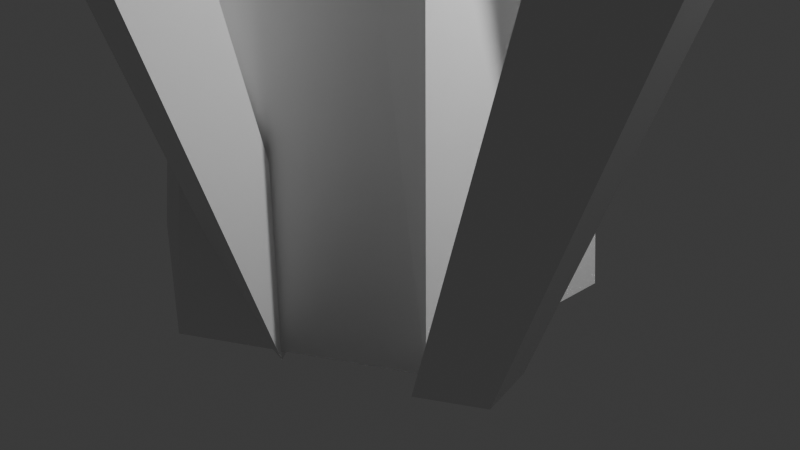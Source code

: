 # Source: Gem_Ore.blend  (saved by Blender 4.0.36; exported with 4.5.12 LTS)
import bpy
from mathutils import Matrix  # noqa: F401  (used for matrix-valued properties, if any)

bpy.ops.wm.read_factory_settings(use_empty=True)
scene = bpy.context.scene
scene.name = 'Scene'

# ---- collections
col_collection = bpy.data.collections.new('Collection'); scene.collection.children.link(col_collection)
col_collection_2 = bpy.data.collections.new('Collection 2'); scene.collection.children.link(col_collection_2)

# ---- materials (node trees are filled in below, after node groups)
mat_material = bpy.data.materials.new('Material')
mat_material.alpha_threshold = 0.0
mat_material.use_transparent_shadow = False
mat_material.roughness = 0.5
mat_material.line_color = (0.0, 0.0, 0.0, 1.0)
mat_material_001 = bpy.data.materials.new('Material.001')
mat_material_001.alpha_threshold = 0.0
mat_material_001.use_transparent_shadow = False
mat_material_001.roughness = 0.5
mat_material_001.line_color = (0.0, 0.0, 0.0, 1.0)
mat_material_002 = bpy.data.materials.new('Material.002')
mat_material_002.alpha_threshold = 0.0
mat_material_002.use_transparent_shadow = False
mat_material_002.roughness = 0.5
mat_material_002.line_color = (0.0, 0.0, 0.0, 1.0)
mat_material_003 = bpy.data.materials.new('Material.003')
mat_material_003.alpha_threshold = 0.0
mat_material_003.use_transparent_shadow = False
mat_material_003.roughness = 0.5
mat_material_003.line_color = (0.0, 0.0, 0.0, 1.0)
mat_material_004 = bpy.data.materials.new('Material.004')
mat_material_004.alpha_threshold = 0.0
mat_material_004.use_transparent_shadow = False
mat_material_004.roughness = 0.5
mat_material_004.line_color = (0.0, 0.0, 0.0, 1.0)
mat_material_005 = bpy.data.materials.new('Material.005')
mat_material_005.alpha_threshold = 0.0
mat_material_005.use_transparent_shadow = False
mat_material_005.roughness = 0.5
mat_material_005.line_color = (0.0, 0.0, 0.0, 1.0)

# ---- material node trees
mat_material.use_nodes = True; mat_material.node_tree.nodes.clear()
_N = mat_material.node_tree.nodes; _L = mat_material.node_tree.links
n0 = _N.new('ShaderNodeOutputMaterial'); n0.name = 'Material Output'; n0.location = (300, 300)
n1 = _N.new('ShaderNodeBsdfPrincipled'); n1.name = 'Principled BSDF'; n1.location = (10, 300)
n1.inputs[3].default_value = 1.45
_L.new(n1.outputs[0], n0.inputs[0])
n0.is_active_output = True
mat_material_001.use_nodes = True; mat_material_001.node_tree.nodes.clear()
_N = mat_material_001.node_tree.nodes; _L = mat_material_001.node_tree.links
n0 = _N.new('ShaderNodeOutputMaterial'); n0.name = 'Material Output'; n0.location = (300, 300)
n1 = _N.new('ShaderNodeBsdfPrincipled'); n1.name = 'Principled BSDF'; n1.location = (10, 300)
n1.inputs[3].default_value = 1.45
_L.new(n1.outputs[0], n0.inputs[0])
n0.is_active_output = True
mat_material_002.use_nodes = True; mat_material_002.node_tree.nodes.clear()
_N = mat_material_002.node_tree.nodes; _L = mat_material_002.node_tree.links
n0 = _N.new('ShaderNodeOutputMaterial'); n0.name = 'Material Output'; n0.location = (300, 300)
n1 = _N.new('ShaderNodeBsdfPrincipled'); n1.name = 'Principled BSDF'; n1.location = (10, 300)
n1.inputs[3].default_value = 1.45
_L.new(n1.outputs[0], n0.inputs[0])
n0.is_active_output = True
mat_material_003.use_nodes = True; mat_material_003.node_tree.nodes.clear()
_N = mat_material_003.node_tree.nodes; _L = mat_material_003.node_tree.links
n0 = _N.new('ShaderNodeOutputMaterial'); n0.name = 'Material Output'; n0.location = (300, 300)
n1 = _N.new('ShaderNodeBsdfPrincipled'); n1.name = 'Principled BSDF'; n1.location = (10, 300)
n1.inputs[3].default_value = 1.45
_L.new(n1.outputs[0], n0.inputs[0])
n0.is_active_output = True
mat_material_004.use_nodes = True; mat_material_004.node_tree.nodes.clear()
_N = mat_material_004.node_tree.nodes; _L = mat_material_004.node_tree.links
n0 = _N.new('ShaderNodeOutputMaterial'); n0.name = 'Material Output'; n0.location = (300, 300)
n1 = _N.new('ShaderNodeBsdfPrincipled'); n1.name = 'Principled BSDF'; n1.location = (10, 300)
n1.inputs[3].default_value = 1.45
_L.new(n1.outputs[0], n0.inputs[0])
n0.is_active_output = True
mat_material_005.use_nodes = True; mat_material_005.node_tree.nodes.clear()
_N = mat_material_005.node_tree.nodes; _L = mat_material_005.node_tree.links
n0 = _N.new('ShaderNodeOutputMaterial'); n0.name = 'Material Output'; n0.location = (300, 300)
n1 = _N.new('ShaderNodeBsdfPrincipled'); n1.name = 'Principled BSDF'; n1.location = (10, 300)
n1.inputs[3].default_value = 1.45
_L.new(n1.outputs[0], n0.inputs[0])
n0.is_active_output = True

# ---- world
world_world = bpy.data.worlds.new('World'); scene.world = world_world
world_world.use_nodes = True; world_world.node_tree.nodes.clear()
_N = world_world.node_tree.nodes; _L = world_world.node_tree.links
n0 = _N.new('ShaderNodeOutputWorld'); n0.name = 'World Output'; n0.location = (300, 300)
n1 = _N.new('ShaderNodeBackground'); n1.name = 'Background'; n1.location = (10, 300)
n1.inputs[0].default_value = (0.05088, 0.05088, 0.05088, 1.0)
_L.new(n1.outputs[0], n0.inputs[0])
n0.is_active_output = True
world_world.color = (0.05088, 0.05088, 0.05088)
world_world.use_sun_shadow = False
world_world.sun_shadow_jitter_overblur = 0.0

# ---- cameras
cam_camera = bpy.data.cameras.new('Camera')
cam_camera.clip_end = 100.0
cam_camera.ortho_scale = 7.314

# ---- lights
light_light = bpy.data.lights.new('Light', 'POINT')
light_light.transmission_factor = 0.0
light_light.use_soft_falloff = False
light_light.energy = 1000.0
light_light.shadow_soft_size = 0.1
light_light.shadow_maximum_resolution = 0.006
light_light.use_absolute_resolution = True

# ---- meshes
me_cube = bpy.data.meshes.new('Cube')
me_cube.from_pydata([(0.6926, 0.7649, 8.7), (0.4218, 0.4697, -1.0), (1.398, -1.401, 8.7), (0.8524, -0.8516, -1.0), (-1.397, 1.394, 8.7), (-0.8531, 0.8539, -1.0), (-0.7029, -0.7282, 8.7), (-0.4298, -0.4414, -1.0), (-0.01272, 0.01054, 11.1)], [], [(0, 4, 8), (3, 2, 6, 7), (7, 6, 4, 5), (5, 1, 3, 7), (1, 0, 2, 3), (5, 4, 0, 1), (2, 8, 6), (8, 2, 0), (6, 8, 4)])
_uv = me_cube.uv_layers.new(name='UVMap')
_uv.uv.foreach_set('vector', [0.625, 0.5, 0.875, 0.5, 0.7512, 0.6238, 0.375, 0.75, 0.625, 0.75, 0.625, 1.0, 0.375, 1.0, 0.375, 0.0, 0.625, 0.0, 0.625, 0.25, 0.375, 0.25, 0.125, 0.5, 0.375, 0.5, 0.375, 0.75, 0.125, 0.75, 0.375, 0.5, 0.625, 0.5, 0.625, 0.75, 0.375, 0.75, 0.375, 0.25, 0.625, 0.25, 0.625, 0.5, 0.375, 0.5, 0.625, 0.75, 0.7512, 0.6238, 0.875, 0.75, 0.7512, 0.6238, 0.625, 0.75, 0.625, 0.5, 0.875, 0.75, 0.7512, 0.6238, 0.875, 0.5])
me_cube.materials.append(mat_material)
me_cube.use_mirror_vertex_groups = False
me_cube.update()
me_cube_001 = bpy.data.meshes.new('Cube.001')
me_cube_001.from_pydata([(0.6926, 0.7649, 8.7), (0.4218, 0.4697, -1.0), (1.398, -1.401, 8.7), (0.8524, -0.8516, -1.0), (-1.397, 1.394, 8.7), (-0.8531, 0.8539, -1.0), (-0.7029, -0.7282, 8.7), (-0.4298, -0.4414, -1.0), (-0.01272, 0.01054, 11.1)], [], [(0, 4, 8), (3, 2, 6, 7), (7, 6, 4, 5), (5, 1, 3, 7), (1, 0, 2, 3), (5, 4, 0, 1), (2, 8, 6), (8, 2, 0), (6, 8, 4)])
_uv = me_cube_001.uv_layers.new(name='UVMap')
_uv.uv.foreach_set('vector', [0.625, 0.5, 0.875, 0.5, 0.7512, 0.6238, 0.375, 0.75, 0.625, 0.75, 0.625, 1.0, 0.375, 1.0, 0.375, 0.0, 0.625, 0.0, 0.625, 0.25, 0.375, 0.25, 0.125, 0.5, 0.375, 0.5, 0.375, 0.75, 0.125, 0.75, 0.375, 0.5, 0.625, 0.5, 0.625, 0.75, 0.375, 0.75, 0.375, 0.25, 0.625, 0.25, 0.625, 0.5, 0.375, 0.5, 0.625, 0.75, 0.7512, 0.6238, 0.875, 0.75, 0.7512, 0.6238, 0.625, 0.75, 0.625, 0.5, 0.875, 0.75, 0.7512, 0.6238, 0.875, 0.5])
me_cube_001.materials.append(mat_material_001)
me_cube_001.use_mirror_vertex_groups = False
me_cube_001.update()
me_cube_002 = bpy.data.meshes.new('Cube.002')
me_cube_002.from_pydata([(0.6926, 0.7649, 8.7), (0.4218, 0.4697, -1.0), (1.398, -1.401, 8.7), (0.8524, -0.8516, -1.0), (-1.397, 1.394, 8.7), (-0.8531, 0.8539, -1.0), (-0.7029, -0.7282, 8.7), (-0.4298, -0.4414, -1.0), (-0.01272, 0.01054, 11.1)], [], [(0, 4, 8), (3, 2, 6, 7), (7, 6, 4, 5), (5, 1, 3, 7), (1, 0, 2, 3), (5, 4, 0, 1), (2, 8, 6), (8, 2, 0), (6, 8, 4)])
_uv = me_cube_002.uv_layers.new(name='UVMap')
_uv.uv.foreach_set('vector', [0.625, 0.5, 0.875, 0.5, 0.7512, 0.6238, 0.375, 0.75, 0.625, 0.75, 0.625, 1.0, 0.375, 1.0, 0.375, 0.0, 0.625, 0.0, 0.625, 0.25, 0.375, 0.25, 0.125, 0.5, 0.375, 0.5, 0.375, 0.75, 0.125, 0.75, 0.375, 0.5, 0.625, 0.5, 0.625, 0.75, 0.375, 0.75, 0.375, 0.25, 0.625, 0.25, 0.625, 0.5, 0.375, 0.5, 0.625, 0.75, 0.7512, 0.6238, 0.875, 0.75, 0.7512, 0.6238, 0.625, 0.75, 0.625, 0.5, 0.875, 0.75, 0.7512, 0.6238, 0.875, 0.5])
me_cube_002.materials.append(mat_material_002)
me_cube_002.use_mirror_vertex_groups = False
me_cube_002.update()
me_cube_003 = bpy.data.meshes.new('Cube.003')
me_cube_003.from_pydata([(0.6926, 0.7649, 8.7), (0.4218, 0.4697, -1.0), (1.398, -1.401, 8.7), (0.8524, -0.8516, -1.0), (-1.397, 1.394, 8.7), (-0.8531, 0.8539, -1.0), (-0.7029, -0.7282, 8.7), (-0.4298, -0.4414, -1.0), (-0.01272, 0.01054, 11.1)], [], [(0, 4, 8), (3, 2, 6, 7), (7, 6, 4, 5), (5, 1, 3, 7), (1, 0, 2, 3), (5, 4, 0, 1), (2, 8, 6), (8, 2, 0), (6, 8, 4)])
_uv = me_cube_003.uv_layers.new(name='UVMap')
_uv.uv.foreach_set('vector', [0.625, 0.5, 0.875, 0.5, 0.7512, 0.6238, 0.375, 0.75, 0.625, 0.75, 0.625, 1.0, 0.375, 1.0, 0.375, 0.0, 0.625, 0.0, 0.625, 0.25, 0.375, 0.25, 0.125, 0.5, 0.375, 0.5, 0.375, 0.75, 0.125, 0.75, 0.375, 0.5, 0.625, 0.5, 0.625, 0.75, 0.375, 0.75, 0.375, 0.25, 0.625, 0.25, 0.625, 0.5, 0.375, 0.5, 0.625, 0.75, 0.7512, 0.6238, 0.875, 0.75, 0.7512, 0.6238, 0.625, 0.75, 0.625, 0.5, 0.875, 0.75, 0.7512, 0.6238, 0.875, 0.5])
me_cube_003.materials.append(mat_material_003)
me_cube_003.use_mirror_vertex_groups = False
me_cube_003.update()
me_cube_004 = bpy.data.meshes.new('Cube.004')
me_cube_004.from_pydata([(0.6926, 0.7649, 8.7), (0.4218, 0.4697, -1.0), (1.398, -1.401, 8.7), (0.8524, -0.8516, -1.0), (-1.397, 1.394, 8.7), (-0.8531, 0.8539, -1.0), (-0.7029, -0.7282, 8.7), (-0.4298, -0.4414, -1.0), (-0.01272, 0.01054, 11.1)], [], [(0, 4, 8), (3, 2, 6, 7), (7, 6, 4, 5), (5, 1, 3, 7), (1, 0, 2, 3), (5, 4, 0, 1), (2, 8, 6), (8, 2, 0), (6, 8, 4)])
_uv = me_cube_004.uv_layers.new(name='UVMap')
_uv.uv.foreach_set('vector', [0.625, 0.5, 0.875, 0.5, 0.7512, 0.6238, 0.375, 0.75, 0.625, 0.75, 0.625, 1.0, 0.375, 1.0, 0.375, 0.0, 0.625, 0.0, 0.625, 0.25, 0.375, 0.25, 0.125, 0.5, 0.375, 0.5, 0.375, 0.75, 0.125, 0.75, 0.375, 0.5, 0.625, 0.5, 0.625, 0.75, 0.375, 0.75, 0.375, 0.25, 0.625, 0.25, 0.625, 0.5, 0.375, 0.5, 0.625, 0.75, 0.7512, 0.6238, 0.875, 0.75, 0.7512, 0.6238, 0.625, 0.75, 0.625, 0.5, 0.875, 0.75, 0.7512, 0.6238, 0.875, 0.5])
me_cube_004.materials.append(mat_material_004)
me_cube_004.use_mirror_vertex_groups = False
me_cube_004.update()
me_cube_005 = bpy.data.meshes.new('Cube.005')
me_cube_005.from_pydata([(0.6926, 0.7649, 8.7), (0.4218, 0.4697, -1.0), (1.398, -1.401, 8.7), (0.8524, -0.8516, -1.0), (-1.397, 1.394, 8.7), (-0.8531, 0.8539, -1.0), (-0.7029, -0.7282, 8.7), (-0.4298, -0.4414, -1.0), (-0.01272, 0.01054, 11.1)], [], [(0, 4, 8), (3, 2, 6, 7), (7, 6, 4, 5), (5, 1, 3, 7), (1, 0, 2, 3), (5, 4, 0, 1), (2, 8, 6), (8, 2, 0), (6, 8, 4)])
_uv = me_cube_005.uv_layers.new(name='UVMap')
_uv.uv.foreach_set('vector', [0.625, 0.5, 0.875, 0.5, 0.7512, 0.6238, 0.375, 0.75, 0.625, 0.75, 0.625, 1.0, 0.375, 1.0, 0.375, 0.0, 0.625, 0.0, 0.625, 0.25, 0.375, 0.25, 0.125, 0.5, 0.375, 0.5, 0.375, 0.75, 0.125, 0.75, 0.375, 0.5, 0.625, 0.5, 0.625, 0.75, 0.375, 0.75, 0.375, 0.25, 0.625, 0.25, 0.625, 0.5, 0.375, 0.5, 0.625, 0.75, 0.7512, 0.6238, 0.875, 0.75, 0.7512, 0.6238, 0.625, 0.75, 0.625, 0.5, 0.875, 0.75, 0.7512, 0.6238, 0.875, 0.5])
me_cube_005.materials.append(mat_material_005)
me_cube_005.use_mirror_vertex_groups = False
me_cube_005.update()
me_cylinder_002 = bpy.data.meshes.new('Cylinder.002')
me_cylinder_002.from_pydata([(0.0, 1.0, -1.0), (0.176, 0.54, 4.682), (0.866, 0.5, -1.0), (0.537, 0.27, 4.682), (0.866, -0.5, -1.0), (0.537, -0.27, 4.682), (0.0, -1.0, -1.0), (0.176, -0.54, 4.682), (-0.866, -0.5, -1.0), (-0.185, -0.27, 4.682), (-0.866, 0.5, -1.0), (-0.185, 0.27, 4.682)], [], [(0, 1, 3, 2), (2, 3, 5, 4), (4, 5, 7, 6), (6, 7, 9, 8), (3, 1, 11, 9, 7, 5), (8, 9, 11, 10), (10, 11, 1, 0), (0, 2, 4, 6, 8, 10)])
_uv = me_cylinder_002.uv_layers.new(name='UVMap')
_uv.uv.foreach_set('vector', [1.0, 0.5, 1.0, 1.0, 0.8333, 1.0, 0.8333, 0.5, 0.8333, 0.5, 0.8333, 1.0, 0.6667, 1.0, 0.6667, 0.5, 0.6667, 0.5, 0.6667, 1.0, 0.5, 1.0, 0.5, 0.5, 0.5, 0.5, 0.5, 1.0, 0.3333, 1.0, 0.3333, 0.5, 0.4578, 0.37, 0.25, 0.49, 0.04215, 0.37, 0.04215, 0.13, 0.25, 0.01, 0.4578, 0.13, 0.3333, 0.5, 0.3333, 1.0, 0.1667, 1.0, 0.1667, 0.5, 0.1667, 0.5, 0.1667, 1.0, -8.941e-08, 1.0, -8.941e-08, 0.5, 0.75, 0.49, 0.9578, 0.37, 0.9578, 0.13, 0.75, 0.01, 0.5422, 0.13, 0.5422, 0.37])
me_cylinder_002.update()
me_cube_006 = bpy.data.meshes.new('Cube.006')
me_cube_006.from_pydata([(-1.0, -1.0, -1.0), (-1.0, -1.0, 1.0), (-1.0, 1.0, -1.0), (-1.0, 1.0, 1.0), (1.0, -1.0, -1.0), (1.0, -1.0, 1.0), (1.0, 1.0, -1.0), (1.0, 1.0, 1.0)], [], [(0, 1, 3, 2), (2, 3, 7, 6), (6, 7, 5, 4), (4, 5, 1, 0), (2, 6, 4, 0), (7, 3, 1, 5)])
_uv = me_cube_006.uv_layers.new(name='UVMap')
_uv.uv.foreach_set('vector', [0.375, 0.0, 0.625, 0.0, 0.625, 0.25, 0.375, 0.25, 0.375, 0.25, 0.625, 0.25, 0.625, 0.5, 0.375, 0.5, 0.375, 0.5, 0.625, 0.5, 0.625, 0.75, 0.375, 0.75, 0.375, 0.75, 0.625, 0.75, 0.625, 1.0, 0.375, 1.0, 0.125, 0.5, 0.375, 0.5, 0.375, 0.75, 0.125, 0.75, 0.625, 0.5, 0.875, 0.5, 0.875, 0.75, 0.625, 0.75])
me_cube_006.update()
me_cube_007 = bpy.data.meshes.new('Cube.007')
me_cube_007.from_pydata([(-1.0, -1.0, -1.0), (-1.0, -1.0, 1.0), (-1.0, 1.0, -1.0), (-1.0, 1.0, 1.0), (1.0, -1.0, -1.0), (1.0, -1.0, 1.0), (1.0, 1.0, -1.0), (1.0, 1.0, 1.0)], [], [(0, 1, 3, 2), (2, 3, 7, 6), (6, 7, 5, 4), (4, 5, 1, 0), (2, 6, 4, 0), (7, 3, 1, 5)])
_uv = me_cube_007.uv_layers.new(name='UVMap')
_uv.uv.foreach_set('vector', [0.375, 0.0, 0.625, 0.0, 0.625, 0.25, 0.375, 0.25, 0.375, 0.25, 0.625, 0.25, 0.625, 0.5, 0.375, 0.5, 0.375, 0.5, 0.625, 0.5, 0.625, 0.75, 0.375, 0.75, 0.375, 0.75, 0.625, 0.75, 0.625, 1.0, 0.375, 1.0, 0.125, 0.5, 0.375, 0.5, 0.375, 0.75, 0.125, 0.75, 0.625, 0.5, 0.875, 0.5, 0.875, 0.75, 0.625, 0.75])
me_cube_007.update()
me_cube_008 = bpy.data.meshes.new('Cube.008')
me_cube_008.from_pydata([(-1.0, -1.0, -1.0), (-1.0, -1.0, 1.0), (-1.0, 1.0, -1.0), (-1.0, 1.0, 1.0), (1.0, -1.0, -1.0), (1.0, -1.0, 1.0), (1.0, 1.0, -1.0), (1.0, 1.0, 1.0)], [], [(0, 1, 3, 2), (2, 3, 7, 6), (6, 7, 5, 4), (4, 5, 1, 0), (2, 6, 4, 0), (7, 3, 1, 5)])
_uv = me_cube_008.uv_layers.new(name='UVMap')
_uv.uv.foreach_set('vector', [0.375, 0.0, 0.625, 0.0, 0.625, 0.25, 0.375, 0.25, 0.375, 0.25, 0.625, 0.25, 0.625, 0.5, 0.375, 0.5, 0.375, 0.5, 0.625, 0.5, 0.625, 0.75, 0.375, 0.75, 0.375, 0.75, 0.625, 0.75, 0.625, 1.0, 0.375, 1.0, 0.125, 0.5, 0.375, 0.5, 0.375, 0.75, 0.125, 0.75, 0.625, 0.5, 0.875, 0.5, 0.875, 0.75, 0.625, 0.75])
me_cube_008.update()

# ---- objects
ob_cube = bpy.data.objects.new('Cube', me_cube)
ob_light = bpy.data.objects.new('Light', light_light)
ob_camera = bpy.data.objects.new('Camera', cam_camera)
ob_cube_001 = bpy.data.objects.new('Cube.001', me_cube_001)
ob_cube_002 = bpy.data.objects.new('Cube.002', me_cube_002)
ob_cube_003 = bpy.data.objects.new('Cube.003', me_cube_003)
ob_cube_004 = bpy.data.objects.new('Cube.004', me_cube_004)
ob_cube_005 = bpy.data.objects.new('Cube.005', me_cube_005)
ob_cylinder = bpy.data.objects.new('Cylinder', me_cylinder_002)
ob_cube_006 = bpy.data.objects.new('Cube.006', me_cube_006)
ob_cube_007 = bpy.data.objects.new('Cube.007', me_cube_007)
ob_cube_008 = bpy.data.objects.new('Cube.008', me_cube_008)

# ---- transforms, parenting, visibility, modifiers, constraints
ob_cube.location = (1.081, 0.8733, 0.0)
ob_cube.rotation_euler = (-0.03061, 0.1777, 0.1093)
ob_cube.scale = (0.67, 0.67, 0.67)
ob_cube.lock_rotations_4d = False
ob_cube.empty_display_type = 'ARROWS'
ob_cube.lineart.crease_threshold = 0.0
ob_light.location = (4.076, 1.005, 5.904)
ob_light.rotation_euler = (0.6503, 0.05522, 1.866)
ob_light.lock_rotations_4d = False
ob_light.empty_display_type = 'ARROWS'
ob_light.color = (0.0, 0.0, 0.0, 0.0)
ob_light.lineart.crease_threshold = 0.0
ob_camera.location = (7.359, -6.926, 4.958)
ob_camera.rotation_euler = (1.109, 0.0, 0.8149)
ob_camera.lock_rotations_4d = False
ob_camera.empty_display_type = 'ARROWS'
ob_camera.color = (0.0, 0.0, 0.0, 0.0)
ob_camera.display_type = 'WIRE'
ob_camera.lineart.crease_threshold = 0.0
ob_cube_001.location = (-2.607, 0.0, 0.0)
ob_cube_001.rotation_euler = (0.008605, -0.2946, -0.8633)
ob_cube_001.scale = (0.4311, 0.4311, 0.4311)
ob_cube_001.lock_rotations_4d = False
ob_cube_001.empty_display_type = 'ARROWS'
ob_cube_001.lineart.crease_threshold = 0.0
ob_cube_002.location = (2.179, -1.059, 0.0)
ob_cube_002.rotation_euler = (-0.2842, 0.06099, -1.019)
ob_cube_002.scale = (0.4895, 0.4895, 0.4895)
ob_cube_002.lock_rotations_4d = False
ob_cube_002.empty_display_type = 'ARROWS'
ob_cube_002.lineart.crease_threshold = 0.0
ob_cube_003.location = (0.0, 1.871, 0.0)
ob_cube_003.rotation_euler = (-0.3301, 0.1994, 0.6756)
ob_cube_003.scale = (0.4457, 0.4457, 0.4457)
ob_cube_003.lock_rotations_4d = False
ob_cube_003.empty_display_type = 'ARROWS'
ob_cube_003.lineart.crease_threshold = 0.0
ob_cube_004.location = (0.0, -1.7, 0.0)
ob_cube_004.rotation_euler = (0.357, 0.04015, 0.1267)
ob_cube_004.scale = (0.5086, 0.5086, 0.5086)
ob_cube_004.lock_rotations_4d = False
ob_cube_004.empty_display_type = 'ARROWS'
ob_cube_004.lineart.crease_threshold = 0.0
ob_cube_005.location = (-1.73, -1.04, 0.0)
ob_cube_005.rotation_euler = (-0.00383, -0.2072, 0.09241)
ob_cube_005.scale = (0.5633, 0.5633, 0.5633)
ob_cube_005.lock_rotations_4d = False
ob_cube_005.empty_display_type = 'ARROWS'
ob_cube_005.lineart.crease_threshold = 0.0
ob_cylinder.location = (-0.4551, 0.0, 1.833)
ob_cylinder.scale = (2.383, 2.383, 2.383)
_m = ob_cylinder.modifiers.new('Boolean', 'BOOLEAN')
_m.collection = col_collection_2
_m.operand_type = 'COLLECTION'
_m.solver = 'FAST'
ob_cube_006.location = (0.0, 0.0, 13.09)
ob_cube_006.rotation_euler = (-0.4472, -0.7595, 0.3743)
ob_cube_006.scale = (3.224, 2.696, 1.0)
ob_cube_007.location = (0.0, 0.0, 13.09)
ob_cube_007.rotation_euler = (0.06093, -0.5894, 1.908)
ob_cube_007.scale = (3.224, 2.696, 1.0)
ob_cube_008.location = (0.0, 0.9701, 12.46)
ob_cube_008.rotation_euler = (-0.08442, -1.062, 4.838)
ob_cube_008.scale = (3.224, 2.696, 1.0)

# ---- collection membership
col_collection.objects.link(ob_cube)
col_collection.objects.link(ob_light)
col_collection.objects.link(ob_camera)
col_collection.objects.link(ob_cube_001)
col_collection.objects.link(ob_cube_002)
col_collection.objects.link(ob_cube_003)
col_collection.objects.link(ob_cube_004)
col_collection.objects.link(ob_cube_005)
col_collection.objects.link(ob_cylinder)
col_collection_2.objects.link(ob_cube_006)
col_collection_2.objects.link(ob_cube_007)
col_collection_2.objects.link(ob_cube_008)

# ---- scene / render settings (as saved in the file)
scene.camera = ob_camera
scene.frame_start = 1; scene.frame_end = 250; scene.frame_set(0)
scene.render.engine = 'BLENDER_EEVEE_NEXT'
scene.cycles.sampling_pattern = 'TABULATED_SOBOL'
bpy.context.view_layer.update()
